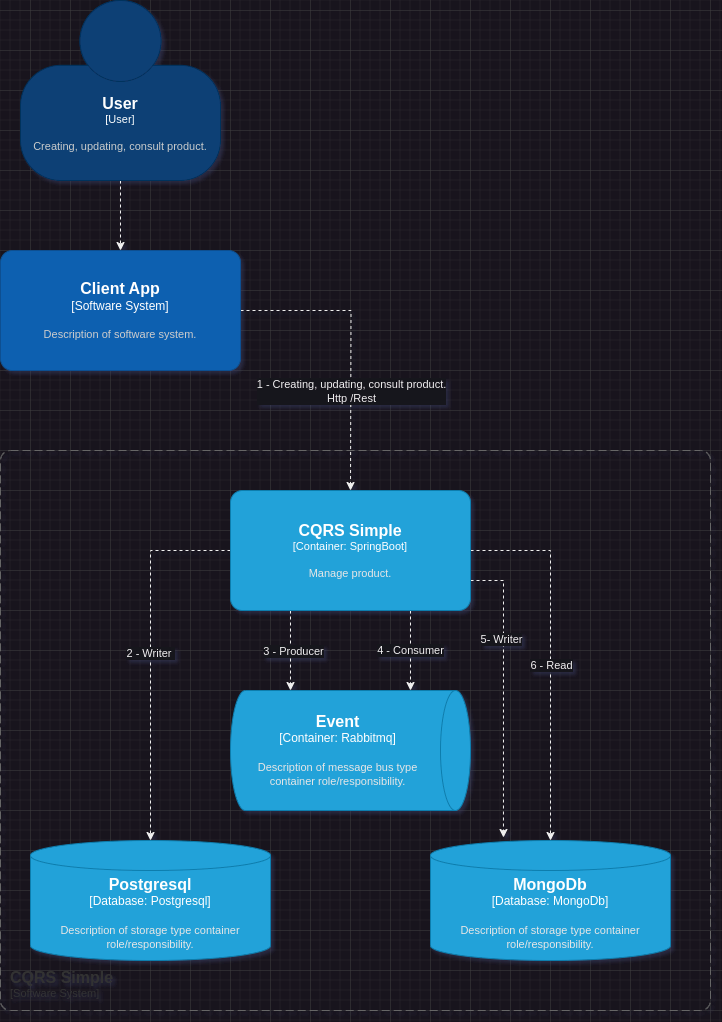

The diagram above was exported from draw.io. Its source (the exported page's mxGraphModel, read from the mxfile embedded in the PNG):
<mxGraphModel dx="1053" dy="1851" grid="1" gridSize="10" guides="1" tooltips="1" connect="1" arrows="1" fold="1" page="1" pageScale="1" pageWidth="850" pageHeight="1100" math="0" shadow="0">
  <root>
    <mxCell id="0" />
    <mxCell id="1" parent="0" />
    <mxCell id="10w7fuy65uheAXIe86bA-3" style="edgeStyle=orthogonalEdgeStyle;rounded=0;orthogonalLoop=1;jettySize=auto;html=1;dashed=1;exitX=1;exitY=0.5;exitDx=0;exitDy=0;exitPerimeter=0;" parent="1" source="MLRqB4hPsfHI9SFXSvgv-20" edge="1">
      <mxGeometry relative="1" as="geometry">
        <mxPoint x="400" y="320" as="targetPoint" />
      </mxGeometry>
    </mxCell>
    <mxCell id="10w7fuy65uheAXIe86bA-4" value="1 - Creating, updating, consult product. &lt;br&gt;Http /Rest" style="edgeLabel;html=1;align=center;verticalAlign=middle;resizable=0;points=[];" parent="10w7fuy65uheAXIe86bA-3" vertex="1" connectable="0">
      <mxGeometry x="-0.14" relative="1" as="geometry">
        <mxPoint y="66" as="offset" />
      </mxGeometry>
    </mxCell>
    <mxCell id="MLRqB4hPsfHI9SFXSvgv-21" style="edgeStyle=orthogonalEdgeStyle;rounded=0;orthogonalLoop=1;jettySize=auto;html=1;entryX=0.5;entryY=0;entryDx=0;entryDy=0;entryPerimeter=0;dashed=1;" parent="1" source="10w7fuy65uheAXIe86bA-1" target="MLRqB4hPsfHI9SFXSvgv-20" edge="1">
      <mxGeometry relative="1" as="geometry" />
    </mxCell>
    <object placeholders="1" c4Name="User" c4Type="User" c4Description="Creating, updating, consult product." label="&lt;font style=&quot;font-size: 16px&quot;&gt;&lt;b&gt;%c4Name%&lt;/b&gt;&lt;/font&gt;&lt;div&gt;[%c4Type%]&lt;/div&gt;&lt;br&gt;&lt;div&gt;&lt;font style=&quot;font-size: 11px&quot;&gt;&lt;font color=&quot;#cccccc&quot;&gt;%c4Description%&lt;/font&gt;&lt;/div&gt;" id="10w7fuy65uheAXIe86bA-1">
      <mxCell style="html=1;fontSize=11;dashed=0;whiteSpace=wrap;fillColor=#083F75;strokeColor=#06315C;fontColor=#ffffff;shape=mxgraph.c4.person2;align=center;metaEdit=1;points=[[0.5,0,0],[1,0.5,0],[1,0.75,0],[0.75,1,0],[0.5,1,0],[0.25,1,0],[0,0.75,0],[0,0.5,0]];resizable=0;" parent="1" vertex="1">
        <mxGeometry x="70" y="-170" width="200" height="180" as="geometry" />
      </mxCell>
    </object>
    <mxCell id="MLRqB4hPsfHI9SFXSvgv-4" style="edgeStyle=orthogonalEdgeStyle;rounded=0;orthogonalLoop=1;jettySize=auto;html=1;dashed=1;entryX=0.5;entryY=0;entryDx=0;entryDy=0;entryPerimeter=0;exitX=0;exitY=0.5;exitDx=0;exitDy=0;exitPerimeter=0;" parent="1" source="MLRqB4hPsfHI9SFXSvgv-16" target="MLRqB4hPsfHI9SFXSvgv-10" edge="1">
      <mxGeometry relative="1" as="geometry">
        <mxPoint x="280" y="380" as="sourcePoint" />
        <mxPoint x="200" y="560" as="targetPoint" />
        <Array as="points">
          <mxPoint x="200" y="380" />
        </Array>
      </mxGeometry>
    </mxCell>
    <mxCell id="MLRqB4hPsfHI9SFXSvgv-5" value="2 - Writer&amp;nbsp;" style="edgeLabel;html=1;align=center;verticalAlign=middle;resizable=0;points=[];" parent="MLRqB4hPsfHI9SFXSvgv-4" vertex="1" connectable="0">
      <mxGeometry x="-0.0167" y="-1" relative="1" as="geometry">
        <mxPoint as="offset" />
      </mxGeometry>
    </mxCell>
    <mxCell id="MLRqB4hPsfHI9SFXSvgv-6" style="edgeStyle=orthogonalEdgeStyle;rounded=0;orthogonalLoop=1;jettySize=auto;html=1;dashed=1;entryX=0;entryY=0.75;entryDx=0;entryDy=0;exitX=0.25;exitY=1;exitDx=0;exitDy=0;exitPerimeter=0;entryPerimeter=0;" parent="1" source="MLRqB4hPsfHI9SFXSvgv-16" target="tIdK8ttkZpQp7QTr1O_P-2" edge="1">
      <mxGeometry relative="1" as="geometry">
        <mxPoint x="340" y="520" as="targetPoint" />
        <mxPoint x="326" y="440" as="sourcePoint" />
        <Array as="points" />
      </mxGeometry>
    </mxCell>
    <mxCell id="MLRqB4hPsfHI9SFXSvgv-7" value="3 - Producer" style="edgeLabel;html=1;align=center;verticalAlign=middle;resizable=0;points=[];" parent="MLRqB4hPsfHI9SFXSvgv-6" vertex="1" connectable="0">
      <mxGeometry x="-0.2111" y="2" relative="1" as="geometry">
        <mxPoint y="8" as="offset" />
      </mxGeometry>
    </mxCell>
    <mxCell id="MLRqB4hPsfHI9SFXSvgv-8" style="edgeStyle=orthogonalEdgeStyle;rounded=0;orthogonalLoop=1;jettySize=auto;html=1;dashed=1;exitX=0.75;exitY=1;exitDx=0;exitDy=0;exitPerimeter=0;entryX=0;entryY=0.25;entryDx=0;entryDy=0;entryPerimeter=0;" parent="1" source="MLRqB4hPsfHI9SFXSvgv-16" target="tIdK8ttkZpQp7QTr1O_P-2" edge="1">
      <mxGeometry relative="1" as="geometry">
        <mxPoint x="460" y="440" as="sourcePoint" />
        <mxPoint x="460" y="520" as="targetPoint" />
        <Array as="points" />
      </mxGeometry>
    </mxCell>
    <mxCell id="MLRqB4hPsfHI9SFXSvgv-9" value="4 - Consumer" style="edgeLabel;html=1;align=center;verticalAlign=middle;resizable=0;points=[];" parent="MLRqB4hPsfHI9SFXSvgv-8" vertex="1" connectable="0">
      <mxGeometry x="-0.0444" y="-1" relative="1" as="geometry">
        <mxPoint y="1" as="offset" />
      </mxGeometry>
    </mxCell>
    <mxCell id="MLRqB4hPsfHI9SFXSvgv-12" style="edgeStyle=orthogonalEdgeStyle;rounded=0;orthogonalLoop=1;jettySize=auto;html=1;entryX=0.5;entryY=0;entryDx=0;entryDy=0;entryPerimeter=0;dashed=1;exitX=1;exitY=0.5;exitDx=0;exitDy=0;exitPerimeter=0;" parent="1" source="MLRqB4hPsfHI9SFXSvgv-16" target="MLRqB4hPsfHI9SFXSvgv-11" edge="1">
      <mxGeometry relative="1" as="geometry">
        <mxPoint x="520" y="380" as="sourcePoint" />
        <Array as="points">
          <mxPoint x="600" y="380" />
        </Array>
      </mxGeometry>
    </mxCell>
    <mxCell id="MLRqB4hPsfHI9SFXSvgv-13" value="6 - Read" style="edgeLabel;html=1;align=center;verticalAlign=middle;resizable=0;points=[];" parent="MLRqB4hPsfHI9SFXSvgv-12" vertex="1" connectable="0">
      <mxGeometry x="0.1842" relative="1" as="geometry">
        <mxPoint y="-25" as="offset" />
      </mxGeometry>
    </mxCell>
    <mxCell id="MLRqB4hPsfHI9SFXSvgv-14" style="edgeStyle=orthogonalEdgeStyle;rounded=0;orthogonalLoop=1;jettySize=auto;html=1;entryX=0.304;entryY=-0.025;entryDx=0;entryDy=0;entryPerimeter=0;dashed=1;exitX=1;exitY=0.75;exitDx=0;exitDy=0;exitPerimeter=0;" parent="1" source="MLRqB4hPsfHI9SFXSvgv-16" target="MLRqB4hPsfHI9SFXSvgv-11" edge="1">
      <mxGeometry relative="1" as="geometry">
        <mxPoint x="520" y="410" as="sourcePoint" />
        <Array as="points">
          <mxPoint x="553" y="410" />
        </Array>
      </mxGeometry>
    </mxCell>
    <mxCell id="MLRqB4hPsfHI9SFXSvgv-15" value="5- Writer" style="edgeLabel;html=1;align=center;verticalAlign=middle;resizable=0;points=[];" parent="MLRqB4hPsfHI9SFXSvgv-14" vertex="1" connectable="0">
      <mxGeometry x="-0.5895" y="-2" relative="1" as="geometry">
        <mxPoint y="32" as="offset" />
      </mxGeometry>
    </mxCell>
    <object placeholders="1" c4Type="Postgresql" c4Container="Database" c4Technology="Postgresql" c4Description="Description of storage type container role/responsibility." label="&lt;font style=&quot;font-size: 16px&quot;&gt;&lt;b&gt;%c4Type%&lt;/b&gt;&lt;/font&gt;&lt;div&gt;[%c4Container%:&amp;nbsp;%c4Technology%]&lt;/div&gt;&lt;br&gt;&lt;div&gt;&lt;font style=&quot;font-size: 11px&quot;&gt;&lt;font color=&quot;#E6E6E6&quot;&gt;%c4Description%&lt;/font&gt;&lt;/div&gt;" id="MLRqB4hPsfHI9SFXSvgv-10">
      <mxCell style="shape=cylinder3;size=15;whiteSpace=wrap;html=1;boundedLbl=1;rounded=0;labelBackgroundColor=none;fillColor=#23A2D9;fontSize=12;fontColor=#ffffff;align=center;strokeColor=#0E7DAD;metaEdit=1;points=[[0.5,0,0],[1,0.25,0],[1,0.5,0],[1,0.75,0],[0.5,1,0],[0,0.75,0],[0,0.5,0],[0,0.25,0]];resizable=0;" parent="1" vertex="1">
        <mxGeometry x="80" y="670" width="240" height="120" as="geometry" />
      </mxCell>
    </object>
    <object placeholders="1" c4Type="MongoDb" c4Container="Database" c4Technology="MongoDb" c4Description="Description of storage type container role/responsibility." label="&lt;font style=&quot;font-size: 16px&quot;&gt;&lt;b&gt;%c4Type%&lt;/b&gt;&lt;/font&gt;&lt;div&gt;[%c4Container%:&amp;nbsp;%c4Technology%]&lt;/div&gt;&lt;br&gt;&lt;div&gt;&lt;font style=&quot;font-size: 11px&quot;&gt;&lt;font color=&quot;#E6E6E6&quot;&gt;%c4Description%&lt;/font&gt;&lt;/div&gt;" id="MLRqB4hPsfHI9SFXSvgv-11">
      <mxCell style="shape=cylinder3;size=15;whiteSpace=wrap;html=1;boundedLbl=1;rounded=0;labelBackgroundColor=none;fillColor=#23A2D9;fontSize=12;fontColor=#ffffff;align=center;strokeColor=#0E7DAD;metaEdit=1;points=[[0.5,0,0],[1,0.25,0],[1,0.5,0],[1,0.75,0],[0.5,1,0],[0,0.75,0],[0,0.5,0],[0,0.25,0]];resizable=0;" parent="1" vertex="1">
        <mxGeometry x="480" y="670" width="240" height="120" as="geometry" />
      </mxCell>
    </object>
    <object placeholders="1" c4Name="CQRS Simple" c4Type="Container" c4Technology="SpringBoot" c4Description="Manage product." label="&lt;font style=&quot;font-size: 16px&quot;&gt;&lt;b&gt;%c4Name%&lt;/b&gt;&lt;/font&gt;&lt;div&gt;[%c4Type%: %c4Technology%]&lt;/div&gt;&lt;br&gt;&lt;div&gt;&lt;font style=&quot;font-size: 11px&quot;&gt;&lt;font color=&quot;#E6E6E6&quot;&gt;%c4Description%&lt;/font&gt;&lt;/div&gt;" id="MLRqB4hPsfHI9SFXSvgv-16">
      <mxCell style="rounded=1;whiteSpace=wrap;html=1;fontSize=11;labelBackgroundColor=none;fillColor=#23A2D9;fontColor=#ffffff;align=center;arcSize=10;strokeColor=#0E7DAD;metaEdit=1;resizable=0;points=[[0.25,0,0],[0.5,0,0],[0.75,0,0],[1,0.25,0],[1,0.5,0],[1,0.75,0],[0.75,1,0],[0.5,1,0],[0.25,1,0],[0,0.75,0],[0,0.5,0],[0,0.25,0]];" parent="1" vertex="1">
        <mxGeometry x="280" y="320" width="240" height="120" as="geometry" />
      </mxCell>
    </object>
    <object placeholders="1" c4Name="Client App" c4Type="Software System" c4Description="Description of software system." label="&lt;font style=&quot;font-size: 16px&quot;&gt;&lt;b&gt;%c4Name%&lt;/b&gt;&lt;/font&gt;&lt;div&gt;[%c4Type%]&lt;/div&gt;&lt;br&gt;&lt;div&gt;&lt;font style=&quot;font-size: 11px&quot;&gt;&lt;font color=&quot;#cccccc&quot;&gt;%c4Description%&lt;/font&gt;&lt;/div&gt;" id="MLRqB4hPsfHI9SFXSvgv-20">
      <mxCell style="rounded=1;whiteSpace=wrap;html=1;labelBackgroundColor=none;fillColor=#1061B0;fontColor=#ffffff;align=center;arcSize=10;strokeColor=#0D5091;metaEdit=1;resizable=0;points=[[0.25,0,0],[0.5,0,0],[0.75,0,0],[1,0.25,0],[1,0.5,0],[1,0.75,0],[0.75,1,0],[0.5,1,0],[0.25,1,0],[0,0.75,0],[0,0.5,0],[0,0.25,0]];" parent="1" vertex="1">
        <mxGeometry x="50" y="80" width="240" height="120" as="geometry" />
      </mxCell>
    </object>
    <object placeholders="1" c4Name="CQRS Simple" c4Type="SystemScopeBoundary" c4Application="Software System" label="&lt;font style=&quot;font-size: 16px&quot;&gt;&lt;b&gt;&lt;div style=&quot;text-align: left&quot;&gt;%c4Name%&lt;/div&gt;&lt;/b&gt;&lt;/font&gt;&lt;div style=&quot;text-align: left&quot;&gt;[%c4Application%]&lt;/div&gt;" id="MLRqB4hPsfHI9SFXSvgv-22">
      <mxCell style="rounded=1;fontSize=11;whiteSpace=wrap;html=1;dashed=1;arcSize=20;fillColor=none;strokeColor=#666666;fontColor=#333333;labelBackgroundColor=none;align=left;verticalAlign=bottom;labelBorderColor=none;spacingTop=0;spacing=10;dashPattern=8 4;metaEdit=1;rotatable=0;perimeter=rectanglePerimeter;noLabel=0;labelPadding=0;allowArrows=0;connectable=0;expand=0;recursiveResize=0;editable=1;pointerEvents=0;absoluteArcSize=1;points=[[0.25,0,0],[0.5,0,0],[0.75,0,0],[1,0.25,0],[1,0.5,0],[1,0.75,0],[0.75,1,0],[0.5,1,0],[0.25,1,0],[0,0.75,0],[0,0.5,0],[0,0.25,0]];" parent="1" vertex="1">
        <mxGeometry x="50" y="280" width="710" height="560" as="geometry" />
      </mxCell>
    </object>
    <object placeholders="1" c4Type="Event" c4Container="Container" c4Technology="Rabbitmq" c4Description="Description of message bus type container role/responsibility." label="&lt;font style=&quot;font-size: 16px&quot;&gt;&lt;b&gt;%c4Type%&lt;/b&gt;&lt;/font&gt;&lt;div&gt;[%c4Container%:&amp;nbsp;%c4Technology%]&lt;/div&gt;&lt;br&gt;&lt;div&gt;&lt;font style=&quot;font-size: 11px&quot;&gt;&lt;font color=&quot;#E6E6E6&quot;&gt;%c4Description%&lt;/font&gt;&lt;/div&gt;" id="tIdK8ttkZpQp7QTr1O_P-2">
      <mxCell style="shape=cylinder3;size=15;direction=south;whiteSpace=wrap;html=1;boundedLbl=1;rounded=0;labelBackgroundColor=none;fillColor=#23A2D9;fontSize=12;fontColor=#ffffff;align=center;strokeColor=#0E7DAD;metaEdit=1;points=[[0.5,0,0],[1,0.25,0],[1,0.5,0],[1,0.75,0],[0.5,1,0],[0,0.75,0],[0,0.5,0],[0,0.25,0]];resizable=0;" vertex="1" parent="1">
        <mxGeometry x="280" y="520" width="240" height="120" as="geometry" />
      </mxCell>
    </object>
  </root>
</mxGraphModel>